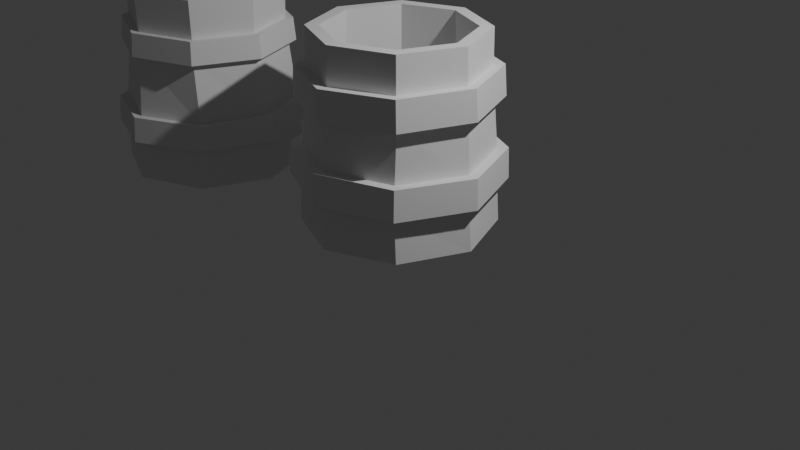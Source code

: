# Source: Tankard.blend  (saved by Blender 4.4.32; exported with 4.5.12 LTS)
import bpy
from mathutils import Matrix  # noqa: F401  (used for matrix-valued properties, if any)

bpy.ops.wm.read_factory_settings(use_empty=True)
scene = bpy.context.scene
scene.name = 'Scene'

# ---- collections
col_collection = bpy.data.collections.new('Collection'); scene.collection.children.link(col_collection)

# ---- world
world_world = bpy.data.worlds.new('World'); scene.world = world_world
world_world.use_nodes = True; world_world.node_tree.nodes.clear()
_N = world_world.node_tree.nodes; _L = world_world.node_tree.links
n0 = _N.new('ShaderNodeOutputWorld'); n0.name = 'World Output'; n0.location = (300, 300)
n1 = _N.new('ShaderNodeBackground'); n1.name = 'Background'; n1.location = (10, 300)
n1.inputs[0].default_value = (0.05088, 0.05088, 0.05088, 1.0)
_L.new(n1.outputs[0], n0.inputs[0])
n0.is_active_output = True
world_world.color = (0.05088, 0.05088, 0.05088)
world_world.sun_shadow_jitter_overblur = 0.0

# ---- cameras
cam_camera = bpy.data.cameras.new('Camera')
cam_camera.clip_end = 100.0
cam_camera.ortho_scale = 7.314

# ---- lights
light_light = bpy.data.lights.new('Light', 'POINT')
light_light.energy = 1000.0
light_light.shadow_soft_size = 0.1

# ---- meshes
me_cylinder = bpy.data.meshes.new('Cylinder')
me_cylinder.from_pydata([(0.0, 1.0, 0.01041), (9.789e-10, 0.8686, 2.22), (0.7071, 0.7071, 0.01041), (0.6142, 0.6142, 2.22), (1.0, 0.0, 0.01041), (0.8686, 0.0, 2.22), (0.7071, -0.7071, 0.01041), (0.6142, -0.6142, 2.22), (0.0, -1.0, 0.01041), (9.789e-10, -0.8686, 2.22), (-0.7071, -0.7071, 0.01041), (-0.6142, -0.6142, 2.22), (-1.0, 0.0, 0.01041), (-0.8686, 0.0, 2.22), (-0.7071, 0.7071, 0.01041), (-0.6142, 0.6142, 2.22), (-0.03867, 0.965, 0.493), (-0.04002, 0.939, 0.7924), (-0.001482, 0.8775, 1.495), (0.0009151, 0.8524, 1.772), (0.6037, 0.6029, 1.767), (0.619, 0.6207, 1.49), (0.6419, 0.6926, 0.7984), (0.6622, 0.7118, 0.4992), (0.8536, 0.0002156, 1.764), (0.8762, 0.0002893, 1.488), (0.9499, 0.03613, 0.8016), (0.9788, 0.03708, 0.5025), (0.6041, -0.6026, 1.766), (0.6194, -0.6203, 1.49), (0.7035, -0.6459, 0.8001), (0.7255, -0.6638, 0.501), (0.001407, -0.8525, 1.772), (-0.0009755, -0.8774, 1.495), (0.04709, -0.9539, 0.7948), (0.05086, -0.9804, 0.4955), (-0.6014, -0.603, 1.777), (-0.6215, -0.6206, 1.5), (-0.6349, -0.7075, 0.7887), (-0.65, -0.7272, 0.4892), (-0.8512, -0.0002802, 1.779), (-0.8787, -0.0002211, 1.503), (-0.9429, -0.051, 0.7855), (-0.9666, -0.05247, 0.486), (-0.6018, 0.6026, 1.777), (-0.6218, 0.6203, 1.501), (-0.6965, 0.631, 0.787), (-0.7133, 0.6484, 0.4875), (-0.04291, 1.056, 0.5009), (-0.04426, 1.03, 0.8002), (-0.00144, 0.9639, 1.503), (0.0009577, 0.9388, 1.78), (0.6649, 0.664, 1.774), (0.6802, 0.6818, 1.497), (0.703, 0.7596, 0.8069), (0.7233, 0.7788, 0.5077), (0.94, 0.0002389, 1.771), (0.9627, 0.0003126, 1.495), (1.041, 0.04031, 0.8104), (1.069, 0.04126, 0.5112), (0.6653, -0.6637, 1.774), (0.6806, -0.6813, 1.497), (0.7705, -0.707, 0.8087), (0.7925, -0.725, 0.5095), (0.0015, -0.9389, 1.779), (-0.000883, -0.9638, 1.503), (0.0512, -1.045, 0.8029), (0.05496, -1.071, 0.5035), (-0.6624, -0.6641, 1.785), (-0.6825, -0.6817, 1.509), (-0.6961, -0.7745, 0.7962), (-0.7112, -0.7942, 0.4967), (-0.9376, -0.0003072, 1.788), (-0.965, -0.0002481, 1.511), (-1.034, -0.05517, 0.7927), (-1.057, -0.05664, 0.4932), (-0.6628, 0.6636, 1.785), (-0.6829, 0.6814, 1.509), (-0.7636, 0.6921, 0.7944), (-0.7804, 0.7096, 0.4949), (3.987e-08, 0.7264, 2.22), (0.5136, 0.5136, 2.22), (0.7264, 4.881e-09, 2.22), (0.5136, -0.5136, 2.22), (3.987e-08, -0.7264, 2.22), (-0.5136, -0.5136, 2.22), (-0.7264, 4.881e-09, 2.22), (-0.5136, 0.5136, 2.22), (6.514e-09, 0.8484, 0.2266), (0.5999, 0.5999, 0.2266), (0.8484, 5.701e-09, 0.2266), (0.5999, -0.5999, 0.2266), (6.514e-09, -0.8484, 0.2266), (-0.5999, -0.5999, 0.2266), (-0.8484, 5.701e-09, 0.2266), (-0.5999, 0.5999, 0.2266)], [], [(19, 1, 3, 20), (20, 3, 5, 24), (24, 5, 7, 28), (28, 7, 9, 32), (32, 9, 11, 36), (36, 11, 13, 40), (79, 78, 49, 48), (40, 13, 15, 44), (44, 15, 1, 19), (0, 2, 4, 6, 8, 10, 12, 14), (14, 47, 16, 0), (35, 31, 63, 67), (46, 45, 18, 17), (17, 22, 54, 49), (12, 43, 47, 14), (18, 45, 77, 50), (42, 41, 45, 46), (32, 36, 68, 64), (10, 39, 43, 12), (23, 16, 48, 55), (38, 37, 41, 42), (46, 17, 49, 78), (8, 35, 39, 10), (37, 33, 65, 69), (34, 33, 37, 38), (20, 24, 56, 52), (6, 31, 35, 8), (16, 47, 79, 48), (30, 29, 33, 34), (34, 38, 70, 66), (4, 27, 31, 6), (25, 21, 53, 57), (26, 25, 29, 30), (39, 35, 67, 71), (2, 23, 27, 4), (22, 26, 58, 54), (22, 21, 25, 26), (36, 40, 72, 68), (0, 16, 23, 2), (27, 23, 55, 59), (17, 18, 21, 22), (41, 37, 69, 73), (77, 76, 51, 50), (75, 74, 78, 79), (73, 72, 76, 77), (71, 70, 74, 75), (69, 68, 72, 73), (67, 66, 70, 71), (65, 64, 68, 69), (63, 62, 66, 67), (61, 60, 64, 65), (59, 58, 62, 63), (57, 56, 60, 61), (55, 54, 58, 59), (53, 52, 56, 57), (48, 49, 54, 55), (50, 51, 52, 53), (44, 19, 51, 76), (21, 18, 50, 53), (30, 34, 66, 62), (47, 43, 75, 79), (19, 20, 52, 51), (33, 29, 61, 65), (42, 46, 78, 74), (28, 32, 64, 60), (45, 41, 73, 77), (31, 27, 59, 63), (40, 44, 76, 72), (26, 30, 62, 58), (43, 39, 71, 75), (29, 25, 57, 61), (38, 42, 74, 70), (24, 28, 60, 56), (13, 11, 85, 86), (9, 7, 83, 84), (15, 13, 86, 87), (5, 3, 81, 82), (11, 9, 84, 85), (1, 15, 87, 80), (3, 1, 80, 81), (7, 5, 82, 83), (87, 86, 94, 95), (85, 84, 92, 93), (83, 82, 90, 91), (81, 80, 88, 89), (80, 87, 95, 88), (86, 85, 93, 94), (84, 83, 91, 92), (82, 81, 89, 90)])
_uv = me_cylinder.uv_layers.new(name='UVMap')
_uv.uv.foreach_set('vector', [1.0, 0.9, 1.0, 1.0, 0.875, 1.0, 0.875, 0.9, 0.875, 0.9, 0.875, 1.0, 0.75, 1.0, 0.75, 0.9, 0.75, 0.9, 0.75, 1.0, 0.625, 1.0, 0.625, 0.9, 0.625, 0.9, 0.625, 1.0, 0.5, 1.0, 0.5, 0.9, 0.5, 0.9, 0.5, 1.0, 0.375, 1.0, 0.375, 0.9, 0.375, 0.9, 0.375, 1.0, 0.25, 1.0, 0.25, 0.9, 0.125, 0.6, 0.125, 0.7, 0.0, 0.7, 0.0, 0.6, 0.25, 0.9, 0.25, 1.0, 0.125, 1.0, 0.125, 0.9, 0.125, 0.9, 0.125, 1.0, 0.0, 1.0, 0.0, 0.9, 0.75, 0.49, 0.9197, 0.4197, 0.99, 0.25, 0.9197, 0.08029, 0.75, 0.01, 0.5803, 0.08029, 0.51, 0.25, 0.5803, 0.4197, 0.125, 0.5, 0.125, 0.6, 0.0, 0.6, 0.0, 0.5, 0.5, 0.6, 0.625, 0.6, 0.625, 0.6, 0.5, 0.6, 0.125, 0.7, 0.125, 0.8, 0.0, 0.8, 0.0, 0.7, 1.0, 0.7, 0.875, 0.7, 0.875, 0.7, 1.0, 0.7, 0.25, 0.5, 0.25, 0.6, 0.125, 0.6, 0.125, 0.5, 0.0, 0.8, 0.125, 0.8, 0.125, 0.8, 0.0, 0.8, 0.25, 0.7, 0.25, 0.8, 0.125, 0.8, 0.125, 0.7, 0.5, 0.9, 0.375, 0.9, 0.375, 0.9, 0.5, 0.9, 0.375, 0.5, 0.375, 0.6, 0.25, 0.6, 0.25, 0.5, 0.875, 0.6, 1.0, 0.6, 1.0, 0.6, 0.875, 0.6, 0.375, 0.7, 0.375, 0.8, 0.25, 0.8, 0.25, 0.7, 0.125, 0.7, 0.0, 0.7, 0.0, 0.7, 0.125, 0.7, 0.5, 0.5, 0.5, 0.6, 0.375, 0.6, 0.375, 0.5, 0.375, 0.8, 0.5, 0.8, 0.5, 0.8, 0.375, 0.8, 0.5, 0.7, 0.5, 0.8, 0.375, 0.8, 0.375, 0.7, 0.875, 0.9, 0.75, 0.9, 0.75, 0.9, 0.875, 0.9, 0.625, 0.5, 0.625, 0.6, 0.5, 0.6, 0.5, 0.5, 0.0, 0.6, 0.125, 0.6, 0.125, 0.6, 0.0, 0.6, 0.625, 0.7, 0.625, 0.8, 0.5, 0.8, 0.5, 0.7, 0.5, 0.7, 0.375, 0.7, 0.375, 0.7, 0.5, 0.7, 0.75, 0.5, 0.75, 0.6, 0.625, 0.6, 0.625, 0.5, 0.75, 0.8, 0.875, 0.8, 0.875, 0.8, 0.75, 0.8, 0.75, 0.7, 0.75, 0.8, 0.625, 0.8, 0.625, 0.7, 0.375, 0.6, 0.5, 0.6, 0.5, 0.6, 0.375, 0.6, 0.875, 0.5, 0.875, 0.6, 0.75, 0.6, 0.75, 0.5, 0.875, 0.7, 0.75, 0.7, 0.75, 0.7, 0.875, 0.7, 0.875, 0.7, 0.875, 0.8, 0.75, 0.8, 0.75, 0.7, 0.375, 0.9, 0.25, 0.9, 0.25, 0.9, 0.375, 0.9, 1.0, 0.5, 1.0, 0.6, 0.875, 0.6, 0.875, 0.5, 0.75, 0.6, 0.875, 0.6, 0.875, 0.6, 0.75, 0.6, 1.0, 0.7, 1.0, 0.8, 0.875, 0.8, 0.875, 0.7, 0.25, 0.8, 0.375, 0.8, 0.375, 0.8, 0.25, 0.8, 0.125, 0.8, 0.125, 0.9, 0.0, 0.9, 0.0, 0.8, 0.25, 0.6, 0.25, 0.7, 0.125, 0.7, 0.125, 0.6, 0.25, 0.8, 0.25, 0.9, 0.125, 0.9, 0.125, 0.8, 0.375, 0.6, 0.375, 0.7, 0.25, 0.7, 0.25, 0.6, 0.375, 0.8, 0.375, 0.9, 0.25, 0.9, 0.25, 0.8, 0.5, 0.6, 0.5, 0.7, 0.375, 0.7, 0.375, 0.6, 0.5, 0.8, 0.5, 0.9, 0.375, 0.9, 0.375, 0.8, 0.625, 0.6, 0.625, 0.7, 0.5, 0.7, 0.5, 0.6, 0.625, 0.8, 0.625, 0.9, 0.5, 0.9, 0.5, 0.8, 0.75, 0.6, 0.75, 0.7, 0.625, 0.7, 0.625, 0.6, 0.75, 0.8, 0.75, 0.9, 0.625, 0.9, 0.625, 0.8, 0.875, 0.6, 0.875, 0.7, 0.75, 0.7, 0.75, 0.6, 0.875, 0.8, 0.875, 0.9, 0.75, 0.9, 0.75, 0.8, 1.0, 0.6, 1.0, 0.7, 0.875, 0.7, 0.875, 0.6, 1.0, 0.8, 1.0, 0.9, 0.875, 0.9, 0.875, 0.8, 0.125, 0.9, 0.0, 0.9, 0.0, 0.9, 0.125, 0.9, 0.875, 0.8, 1.0, 0.8, 1.0, 0.8, 0.875, 0.8, 0.625, 0.7, 0.5, 0.7, 0.5, 0.7, 0.625, 0.7, 0.125, 0.6, 0.25, 0.6, 0.25, 0.6, 0.125, 0.6, 1.0, 0.9, 0.875, 0.9, 0.875, 0.9, 1.0, 0.9, 0.5, 0.8, 0.625, 0.8, 0.625, 0.8, 0.5, 0.8, 0.25, 0.7, 0.125, 0.7, 0.125, 0.7, 0.25, 0.7, 0.625, 0.9, 0.5, 0.9, 0.5, 0.9, 0.625, 0.9, 0.125, 0.8, 0.25, 0.8, 0.25, 0.8, 0.125, 0.8, 0.625, 0.6, 0.75, 0.6, 0.75, 0.6, 0.625, 0.6, 0.25, 0.9, 0.125, 0.9, 0.125, 0.9, 0.25, 0.9, 0.75, 0.7, 0.625, 0.7, 0.625, 0.7, 0.75, 0.7, 0.25, 0.6, 0.375, 0.6, 0.375, 0.6, 0.25, 0.6, 0.625, 0.8, 0.75, 0.8, 0.75, 0.8, 0.625, 0.8, 0.375, 0.7, 0.25, 0.7, 0.25, 0.7, 0.375, 0.7, 0.75, 0.9, 0.625, 0.9, 0.625, 0.9, 0.75, 0.9, 0.25, 1.0, 0.375, 1.0, 0.375, 1.0, 0.25, 1.0, 0.5, 1.0, 0.625, 1.0, 0.625, 1.0, 0.5, 1.0, 0.125, 1.0, 0.25, 1.0, 0.25, 1.0, 0.125, 1.0, 0.75, 1.0, 0.875, 1.0, 0.875, 1.0, 0.75, 1.0, 0.375, 1.0, 0.5, 1.0, 0.5, 1.0, 0.375, 1.0, 0.0, 1.0, 0.125, 1.0, 0.125, 1.0, 0.0, 1.0, 0.875, 1.0, 1.0, 1.0, 1.0, 1.0, 0.875, 1.0, 0.625, 1.0, 0.75, 1.0, 0.75, 1.0, 0.625, 1.0, 0.125, 1.0, 0.25, 1.0, 0.25, 1.0, 0.125, 1.0, 0.375, 1.0, 0.5, 1.0, 0.5, 1.0, 0.375, 1.0, 0.625, 1.0, 0.75, 1.0, 0.75, 1.0, 0.625, 1.0, 0.875, 1.0, 1.0, 1.0, 1.0, 1.0, 0.875, 1.0, 0.0, 1.0, 0.125, 1.0, 0.125, 1.0, 0.0, 1.0, 0.25, 1.0, 0.375, 1.0, 0.375, 1.0, 0.25, 1.0, 0.5, 1.0, 0.625, 1.0, 0.625, 1.0, 0.5, 1.0, 0.75, 1.0, 0.875, 1.0, 0.875, 1.0, 0.75, 1.0])
me_cylinder.update()
me_cylinder_001 = bpy.data.meshes.new('Cylinder.001')
me_cylinder_001.from_pydata([(0.0, 1.0, -1.0), (8.219e-10, 0.8897, 1.0), (0.7071, 0.7071, -1.0), (0.6291, 0.6291, 1.0), (1.0, 0.0, -1.0), (0.8897, 0.0, 1.0), (0.7071, -0.7071, -1.0), (0.6291, -0.6291, 1.0), (0.0, -1.0, -1.0), (8.219e-10, -0.8897, 1.0), (-0.7071, -0.7071, -1.0), (-0.6291, -0.6291, 1.0), (-1.0, 0.0, -1.0), (-0.8897, 0.0, 1.0), (-0.7071, 0.7071, -1.0), (-0.6291, 0.6291, 1.0), (-0.7138, -0.7158, 0.6093), (-0.7216, -0.7276, 0.2928), (-0.765, -0.7456, -0.1807), (-0.782, -0.7579, -0.5035), (-1.011, -0.003201, 0.6067), (-1.024, -0.002408, 0.2901), (-1.068, 0.01582, -0.1777), (-1.089, 0.01529, -0.5005), (-0.000523, 1.027, 0.3083), (-0.005245, 1.008, 0.6246), (-0.7178, 0.711, 0.613), (-0.7256, 0.7244, 0.2966), (0.0131, 1.087, -0.5205), (0.018, 1.071, -0.1975), (-0.7433, 0.7682, -0.1847), (-0.7599, 0.7793, -0.5075), (0.01626, 0.9563, -0.2031), (0.01136, 0.972, -0.5261), (-0.004838, 0.8964, 0.618), (-0.0001153, 0.9151, 0.3017), (0.6473, 0.6489, 0.3108), (0.63, 0.6355, 0.6269), (0.6948, 0.6773, -0.5363), (0.6881, 0.6665, -0.213), (0.917, 0.002942, 0.3131), (0.8944, 0.002051, 0.6292), (0.9697, -0.01441, -0.539), (0.9583, -0.0134, -0.2157), (0.6509, -0.6445, 0.3074), (0.6335, -0.6328, 0.6235), (0.675, -0.6979, -0.5327), (0.6686, -0.6853, -0.2095), (0.004983, -0.9142, 0.2969), (0.0001609, -0.8972, 0.6133), (-0.01659, -0.9728, -0.521), (-0.01122, -0.9555, -0.1981), (-0.6424, -0.6481, 0.2879), (-0.6346, -0.6363, 0.6044), (-0.7, -0.6781, -0.5109), (-0.683, -0.6658, -0.1881), (-0.9121, -0.002083, 0.2855), (-0.899, -0.002876, 0.6021), (-0.9749, 0.01362, -0.5081), (-0.9532, 0.01416, -0.1854), (-0.646, 0.6454, 0.2912), (-0.6382, 0.632, 0.6077), (-0.6803, 0.6971, -0.5145), (-0.6636, 0.686, -0.1916), (-0.01814, -1.087, -0.5149), (-0.01277, -1.07, -0.1919), (0.0052, -1.026, 0.3029), (0.0003781, -1.009, 0.6193), (0.7549, -0.78, -0.5279), (0.7485, -0.7674, -0.2047), (0.7303, -0.7236, 0.3147), (0.7129, -0.7119, 0.6308), (1.084, -0.01604, -0.5349), (1.073, -0.01503, -0.2117), (1.029, 0.003233, 0.3211), (1.006, 0.002342, 0.6372), (0.777, 0.7571, -0.5319), (0.7703, 0.7463, -0.2087), (0.7263, 0.7284, 0.3185), (0.7089, 0.715, 0.6346), (-4.461e-10, 0.7533, 1.0), (0.5327, 0.5327, 1.0), (0.7533, -1.142e-09, 1.0), (0.5327, -0.5327, 1.0), (-4.461e-10, -0.7533, 1.0), (-0.5327, -0.5327, 1.0), (-0.7533, -1.142e-09, 1.0), (-0.5327, 0.5327, 1.0), (-2.778e-09, 0.8678, -0.8429), (0.6136, 0.6136, -0.8429), (0.8678, -1.316e-09, -0.8429), (0.6136, -0.6136, -0.8429), (-2.778e-09, -0.8678, -0.8429), (-0.6136, -0.6136, -0.8429), (-0.8678, -1.316e-09, -0.8429), (-0.6136, 0.6136, -0.8429)], [], [(37, 3, 5, 41), (39, 36, 40, 43), (43, 40, 44, 47), (47, 44, 48, 51), (51, 48, 52, 55), (55, 52, 56, 59), (59, 56, 60, 63), (34, 1, 3, 37), (0, 2, 4, 6, 8, 10, 12, 14), (32, 35, 36, 39), (61, 15, 1, 34), (30, 29, 28, 31), (12, 58, 62, 14), (57, 13, 15, 61), (10, 54, 58, 12), (53, 11, 13, 57), (8, 50, 54, 10), (49, 9, 11, 53), (6, 46, 50, 8), (45, 7, 9, 49), (4, 42, 46, 6), (41, 5, 7, 45), (2, 38, 42, 4), (14, 62, 33, 0), (63, 60, 35, 32), (59, 63, 30, 22), (54, 50, 64, 19), (51, 55, 18, 65), (46, 42, 72, 68), (35, 60, 27, 24), (36, 35, 24, 78), (43, 47, 69, 73), (34, 37, 79, 25), (56, 52, 17, 21), (61, 34, 25, 26), (38, 33, 28, 76), (53, 57, 20, 16), (48, 44, 70, 66), (32, 39, 77, 29), (45, 49, 67, 71), (33, 62, 31, 28), (0, 33, 38, 2), (26, 25, 24, 27), (22, 30, 31, 23), (20, 26, 27, 21), (18, 22, 23, 19), (16, 20, 21, 17), (65, 18, 19, 64), (67, 16, 17, 66), (69, 65, 64, 68), (71, 67, 66, 70), (73, 69, 68, 72), (75, 71, 70, 74), (77, 73, 72, 76), (79, 75, 74, 78), (29, 77, 76, 28), (25, 79, 78, 24), (41, 45, 71, 75), (62, 58, 23, 31), (44, 40, 74, 70), (49, 53, 16, 67), (52, 48, 66, 17), (57, 61, 26, 20), (39, 43, 73, 77), (60, 56, 21, 27), (42, 38, 76, 72), (47, 51, 65, 69), (63, 32, 29, 30), (50, 46, 68, 64), (55, 59, 22, 18), (37, 41, 75, 79), (58, 54, 19, 23), (40, 36, 78, 74), (11, 9, 84, 85), (1, 15, 87, 80), (3, 1, 80, 81), (7, 5, 82, 83), (13, 11, 85, 86), (9, 7, 83, 84), (15, 13, 86, 87), (5, 3, 81, 82), (86, 85, 93, 94), (84, 83, 91, 92), (82, 81, 89, 90), (87, 86, 94, 95), (85, 84, 92, 93), (83, 82, 90, 91), (81, 80, 88, 89), (80, 87, 95, 88)])
_uv = me_cylinder_001.uv_layers.new(name='UVMap')
_uv.uv.foreach_set('vector', [0.875, 0.8829, 0.875, 1.0, 0.75, 1.0, 0.75, 0.8829, 0.875, 0.6995, 0.875, 0.8005, 0.75, 0.8005, 0.75, 0.6995, 0.75, 0.6995, 0.75, 0.8005, 0.625, 0.8005, 0.625, 0.6995, 0.625, 0.6995, 0.625, 0.8005, 0.5, 0.8005, 0.5, 0.6995, 0.5, 0.6995, 0.5, 0.8005, 0.375, 0.8005, 0.375, 0.6995, 0.375, 0.6995, 0.375, 0.8005, 0.25, 0.8005, 0.25, 0.6995, 0.25, 0.6995, 0.25, 0.8005, 0.125, 0.8005, 0.125, 0.6995, 1.0, 0.8829, 1.0, 1.0, 0.875, 1.0, 0.875, 0.8829, 0.75, 0.49, 0.9197, 0.4197, 0.99, 0.25, 0.9197, 0.08029, 0.75, 0.01, 0.5803, 0.08029, 0.51, 0.25, 0.5803, 0.4197, 1.0, 0.6995, 1.0, 0.8005, 0.875, 0.8005, 0.875, 0.6995, 0.125, 0.8829, 0.125, 1.0, 0.0, 1.0, 0.0, 0.8829, 0.125, 0.6995, 0.0, 0.6995, 0.0, 0.6245, 0.125, 0.6245, 0.25, 0.5, 0.25, 0.6245, 0.125, 0.6245, 0.125, 0.5, 0.25, 0.8829, 0.25, 1.0, 0.125, 1.0, 0.125, 0.8829, 0.375, 0.5, 0.375, 0.6245, 0.25, 0.6245, 0.25, 0.5, 0.375, 0.8829, 0.375, 1.0, 0.25, 1.0, 0.25, 0.8829, 0.5, 0.5, 0.5, 0.6245, 0.375, 0.6245, 0.375, 0.5, 0.5, 0.8829, 0.5, 1.0, 0.375, 1.0, 0.375, 0.8829, 0.625, 0.5, 0.625, 0.6245, 0.5, 0.6245, 0.5, 0.5, 0.625, 0.8829, 0.625, 1.0, 0.5, 1.0, 0.5, 0.8829, 0.75, 0.5, 0.75, 0.6245, 0.625, 0.6245, 0.625, 0.5, 0.75, 0.8829, 0.75, 1.0, 0.625, 1.0, 0.625, 0.8829, 0.875, 0.5, 0.875, 0.6245, 0.75, 0.6245, 0.75, 0.5, 0.125, 0.5, 0.125, 0.6245, 0.0, 0.6245, 0.0, 0.5, 0.125, 0.6995, 0.125, 0.8005, 0.0, 0.8005, 0.0, 0.6995, 0.25, 0.6995, 0.125, 0.6995, 0.125, 0.6995, 0.25, 0.6995, 0.375, 0.6245, 0.5, 0.6245, 0.5, 0.6245, 0.375, 0.6245, 0.5, 0.6995, 0.375, 0.6995, 0.375, 0.6995, 0.5, 0.6995, 0.625, 0.6245, 0.75, 0.6245, 0.75, 0.6245, 0.625, 0.6245, 0.0, 0.8005, 0.125, 0.8005, 0.125, 0.8005, 0.0, 0.8005, 0.875, 0.8005, 1.0, 0.8005, 1.0, 0.8005, 0.875, 0.8005, 0.75, 0.6995, 0.625, 0.6995, 0.625, 0.6995, 0.75, 0.6995, 1.0, 0.8829, 0.875, 0.8829, 0.875, 0.8829, 1.0, 0.8829, 0.25, 0.8005, 0.375, 0.8005, 0.375, 0.8005, 0.25, 0.8005, 0.125, 0.8829, 0.0, 0.8829, 0.0, 0.8829, 0.125, 0.8829, 0.875, 0.6245, 1.0, 0.6245, 1.0, 0.6245, 0.875, 0.6245, 0.375, 0.8829, 0.25, 0.8829, 0.25, 0.8829, 0.375, 0.8829, 0.5, 0.8005, 0.625, 0.8005, 0.625, 0.8005, 0.5, 0.8005, 1.0, 0.6995, 0.875, 0.6995, 0.875, 0.6995, 1.0, 0.6995, 0.625, 0.8829, 0.5, 0.8829, 0.5, 0.8829, 0.625, 0.8829, 0.0, 0.6245, 0.125, 0.6245, 0.125, 0.6245, 0.0, 0.6245, 1.0, 0.5, 1.0, 0.6245, 0.875, 0.6245, 0.875, 0.5, 0.125, 0.8829, 0.0, 0.8829, 0.0, 0.8005, 0.125, 0.8005, 0.25, 0.6995, 0.125, 0.6995, 0.125, 0.6245, 0.25, 0.6245, 0.25, 0.8829, 0.125, 0.8829, 0.125, 0.8005, 0.25, 0.8005, 0.375, 0.6995, 0.25, 0.6995, 0.25, 0.6245, 0.375, 0.6245, 0.375, 0.8829, 0.25, 0.8829, 0.25, 0.8005, 0.375, 0.8005, 0.5, 0.6995, 0.375, 0.6995, 0.375, 0.6245, 0.5, 0.6245, 0.5, 0.8829, 0.375, 0.8829, 0.375, 0.8005, 0.5, 0.8005, 0.625, 0.6995, 0.5, 0.6995, 0.5, 0.6245, 0.625, 0.6245, 0.625, 0.8829, 0.5, 0.8829, 0.5, 0.8005, 0.625, 0.8005, 0.75, 0.6995, 0.625, 0.6995, 0.625, 0.6245, 0.75, 0.6245, 0.75, 0.8829, 0.625, 0.8829, 0.625, 0.8005, 0.75, 0.8005, 0.875, 0.6995, 0.75, 0.6995, 0.75, 0.6245, 0.875, 0.6245, 0.875, 0.8829, 0.75, 0.8829, 0.75, 0.8005, 0.875, 0.8005, 1.0, 0.6995, 0.875, 0.6995, 0.875, 0.6245, 1.0, 0.6245, 1.0, 0.8829, 0.875, 0.8829, 0.875, 0.8005, 1.0, 0.8005, 0.75, 0.8829, 0.625, 0.8829, 0.625, 0.8829, 0.75, 0.8829, 0.125, 0.6245, 0.25, 0.6245, 0.25, 0.6245, 0.125, 0.6245, 0.625, 0.8005, 0.75, 0.8005, 0.75, 0.8005, 0.625, 0.8005, 0.5, 0.8829, 0.375, 0.8829, 0.375, 0.8829, 0.5, 0.8829, 0.375, 0.8005, 0.5, 0.8005, 0.5, 0.8005, 0.375, 0.8005, 0.25, 0.8829, 0.125, 0.8829, 0.125, 0.8829, 0.25, 0.8829, 0.875, 0.6995, 0.75, 0.6995, 0.75, 0.6995, 0.875, 0.6995, 0.125, 0.8005, 0.25, 0.8005, 0.25, 0.8005, 0.125, 0.8005, 0.75, 0.6245, 0.875, 0.6245, 0.875, 0.6245, 0.75, 0.6245, 0.625, 0.6995, 0.5, 0.6995, 0.5, 0.6995, 0.625, 0.6995, 0.125, 0.6995, 0.0, 0.6995, 0.0, 0.6995, 0.125, 0.6995, 0.5, 0.6245, 0.625, 0.6245, 0.625, 0.6245, 0.5, 0.6245, 0.375, 0.6995, 0.25, 0.6995, 0.25, 0.6995, 0.375, 0.6995, 0.875, 0.8829, 0.75, 0.8829, 0.75, 0.8829, 0.875, 0.8829, 0.25, 0.6245, 0.375, 0.6245, 0.375, 0.6245, 0.25, 0.6245, 0.75, 0.8005, 0.875, 0.8005, 0.875, 0.8005, 0.75, 0.8005, 0.375, 1.0, 0.5, 1.0, 0.5, 1.0, 0.375, 1.0, 0.0, 1.0, 0.125, 1.0, 0.125, 1.0, 0.0, 1.0, 0.875, 1.0, 1.0, 1.0, 1.0, 1.0, 0.875, 1.0, 0.625, 1.0, 0.75, 1.0, 0.75, 1.0, 0.625, 1.0, 0.25, 1.0, 0.375, 1.0, 0.375, 1.0, 0.25, 1.0, 0.5, 1.0, 0.625, 1.0, 0.625, 1.0, 0.5, 1.0, 0.125, 1.0, 0.25, 1.0, 0.25, 1.0, 0.125, 1.0, 0.75, 1.0, 0.875, 1.0, 0.875, 1.0, 0.75, 1.0, 0.25, 1.0, 0.375, 1.0, 0.375, 1.0, 0.25, 1.0, 0.5, 1.0, 0.625, 1.0, 0.625, 1.0, 0.5, 1.0, 0.75, 1.0, 0.875, 1.0, 0.875, 1.0, 0.75, 1.0, 0.125, 1.0, 0.25, 1.0, 0.25, 1.0, 0.125, 1.0, 0.375, 1.0, 0.5, 1.0, 0.5, 1.0, 0.375, 1.0, 0.625, 1.0, 0.75, 1.0, 0.75, 1.0, 0.625, 1.0, 0.875, 1.0, 1.0, 1.0, 1.0, 1.0, 0.875, 1.0, 0.0, 1.0, 0.125, 1.0, 0.125, 1.0, 0.0, 1.0])
me_cylinder_001.update()

# ---- objects
ob_light = bpy.data.objects.new('Light', light_light)
ob_camera = bpy.data.objects.new('Camera', cam_camera)
ob_4loops = bpy.data.objects.new('4Loops', me_cylinder)
ob_beveled = bpy.data.objects.new('Beveled', me_cylinder_001)

# ---- transforms, parenting, visibility, modifiers, constraints
ob_light.location = (4.076, 1.005, 5.904)
ob_light.rotation_euler = (0.6503, 0.05522, 1.866)
ob_light.lock_rotations_4d = False
ob_light.empty_display_type = 'ARROWS'
ob_light.color = (0.0, 0.0, 0.0, 0.0)
ob_light.lineart.crease_threshold = 0.0
ob_camera.location = (7.359, -6.926, 4.958)
ob_camera.rotation_euler = (1.109, 0.0, 0.8149)
ob_camera.lock_rotations_4d = False
ob_camera.empty_display_type = 'ARROWS'
ob_camera.color = (0.0, 0.0, 0.0, 0.0)
ob_camera.display_type = 'WIRE'
ob_camera.lineart.crease_threshold = 0.0
ob_4loops.location = (-2.698, -0.3312, -0.0153)
ob_4loops.scale = (1.0, 1.0, 0.9124)
ob_beveled.location = (0.0, 0.0, 1.009)

# ---- collection membership
col_collection.objects.link(ob_light)
col_collection.objects.link(ob_camera)
col_collection.objects.link(ob_4loops)
col_collection.objects.link(ob_beveled)

# ---- scene / render settings (as saved in the file)
scene.camera = ob_camera
scene.frame_start = 1; scene.frame_end = 250; scene.frame_set(1)
scene.render.engine = 'BLENDER_EEVEE_NEXT'
bpy.context.view_layer.update()
